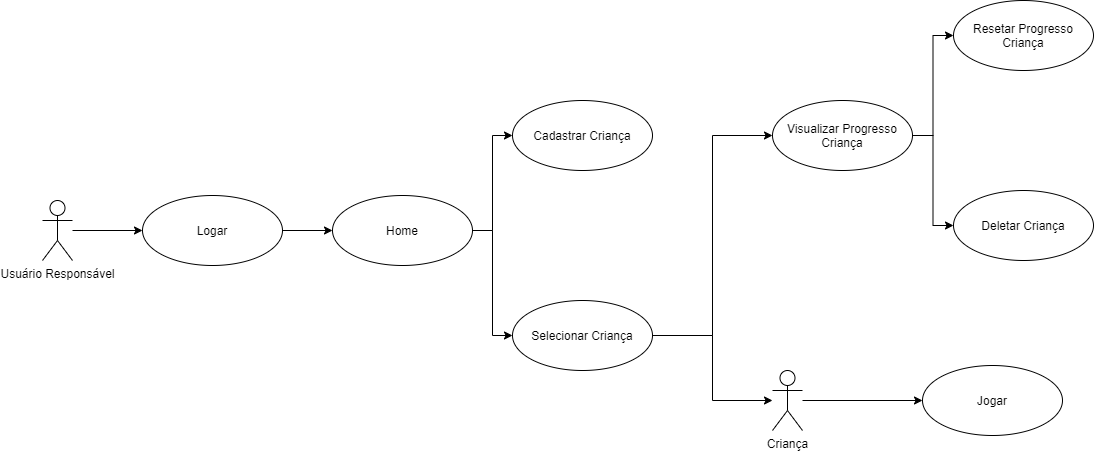

The diagram above was exported from draw.io. Its source (the exported page's mxGraphModel, read from the mxfile embedded in the PNG):
<mxGraphModel dx="780" dy="748" grid="1" gridSize="10" guides="1" tooltips="1" connect="1" arrows="1" fold="1" page="1" pageScale="1" pageWidth="827" pageHeight="1169" math="0" shadow="0">
  <root>
    <mxCell id="0" />
    <mxCell id="1" parent="0" />
    <mxCell id="NGhXc8rYm6aJMMhqT8HO-7" style="edgeStyle=orthogonalEdgeStyle;rounded=0;orthogonalLoop=1;jettySize=auto;html=1;entryX=0;entryY=0.5;entryDx=0;entryDy=0;" parent="1" source="NGhXc8rYm6aJMMhqT8HO-2" target="NGhXc8rYm6aJMMhqT8HO-3" edge="1">
      <mxGeometry relative="1" as="geometry" />
    </mxCell>
    <mxCell id="NGhXc8rYm6aJMMhqT8HO-2" value="Usuário Responsável" style="shape=umlActor;verticalLabelPosition=bottom;labelBackgroundColor=#ffffff;verticalAlign=top;html=1;" parent="1" vertex="1">
      <mxGeometry x="190" y="320" width="30" height="60" as="geometry" />
    </mxCell>
    <mxCell id="NGhXc8rYm6aJMMhqT8HO-10" style="edgeStyle=orthogonalEdgeStyle;rounded=0;orthogonalLoop=1;jettySize=auto;html=1;entryX=0;entryY=0.5;entryDx=0;entryDy=0;" parent="1" source="NGhXc8rYm6aJMMhqT8HO-3" target="NGhXc8rYm6aJMMhqT8HO-4" edge="1">
      <mxGeometry relative="1" as="geometry" />
    </mxCell>
    <mxCell id="NGhXc8rYm6aJMMhqT8HO-3" value="Logar" style="ellipse;whiteSpace=wrap;html=1;" parent="1" vertex="1">
      <mxGeometry x="290" y="315" width="140" height="70" as="geometry" />
    </mxCell>
    <mxCell id="NGhXc8rYm6aJMMhqT8HO-12" style="edgeStyle=orthogonalEdgeStyle;rounded=0;orthogonalLoop=1;jettySize=auto;html=1;entryX=0;entryY=0.5;entryDx=0;entryDy=0;" parent="1" source="NGhXc8rYm6aJMMhqT8HO-4" target="NGhXc8rYm6aJMMhqT8HO-5" edge="1">
      <mxGeometry relative="1" as="geometry" />
    </mxCell>
    <mxCell id="NGhXc8rYm6aJMMhqT8HO-13" style="edgeStyle=orthogonalEdgeStyle;rounded=0;orthogonalLoop=1;jettySize=auto;html=1;entryX=0;entryY=0.5;entryDx=0;entryDy=0;" parent="1" source="NGhXc8rYm6aJMMhqT8HO-4" target="NGhXc8rYm6aJMMhqT8HO-6" edge="1">
      <mxGeometry relative="1" as="geometry" />
    </mxCell>
    <mxCell id="NGhXc8rYm6aJMMhqT8HO-4" value="Home" style="ellipse;whiteSpace=wrap;html=1;" parent="1" vertex="1">
      <mxGeometry x="480" y="315" width="140" height="70" as="geometry" />
    </mxCell>
    <mxCell id="NGhXc8rYm6aJMMhqT8HO-5" value="Cadastrar Criança" style="ellipse;whiteSpace=wrap;html=1;" parent="1" vertex="1">
      <mxGeometry x="660" y="220" width="140" height="70" as="geometry" />
    </mxCell>
    <mxCell id="NGhXc8rYm6aJMMhqT8HO-18" style="edgeStyle=orthogonalEdgeStyle;rounded=0;orthogonalLoop=1;jettySize=auto;html=1;entryX=0;entryY=0.5;entryDx=0;entryDy=0;" parent="1" source="NGhXc8rYm6aJMMhqT8HO-6" target="NGhXc8rYm6aJMMhqT8HO-15" edge="1">
      <mxGeometry relative="1" as="geometry" />
    </mxCell>
    <mxCell id="NGhXc8rYm6aJMMhqT8HO-21" style="edgeStyle=orthogonalEdgeStyle;rounded=0;orthogonalLoop=1;jettySize=auto;html=1;" parent="1" source="NGhXc8rYm6aJMMhqT8HO-6" target="NGhXc8rYm6aJMMhqT8HO-14" edge="1">
      <mxGeometry relative="1" as="geometry" />
    </mxCell>
    <mxCell id="NGhXc8rYm6aJMMhqT8HO-6" value="Selecionar Criança" style="ellipse;whiteSpace=wrap;html=1;" parent="1" vertex="1">
      <mxGeometry x="660" y="420" width="140" height="70" as="geometry" />
    </mxCell>
    <mxCell id="NGhXc8rYm6aJMMhqT8HO-22" style="edgeStyle=orthogonalEdgeStyle;rounded=0;orthogonalLoop=1;jettySize=auto;html=1;entryX=0;entryY=0.5;entryDx=0;entryDy=0;" parent="1" source="NGhXc8rYm6aJMMhqT8HO-14" target="NGhXc8rYm6aJMMhqT8HO-17" edge="1">
      <mxGeometry relative="1" as="geometry" />
    </mxCell>
    <mxCell id="NGhXc8rYm6aJMMhqT8HO-14" value="Criança" style="shape=umlActor;verticalLabelPosition=bottom;labelBackgroundColor=#ffffff;verticalAlign=top;html=1;" parent="1" vertex="1">
      <mxGeometry x="920" y="490" width="30" height="60" as="geometry" />
    </mxCell>
    <mxCell id="NGhXc8rYm6aJMMhqT8HO-24" style="edgeStyle=orthogonalEdgeStyle;rounded=0;orthogonalLoop=1;jettySize=auto;html=1;entryX=0;entryY=0.5;entryDx=0;entryDy=0;" parent="1" source="NGhXc8rYm6aJMMhqT8HO-15" target="NGhXc8rYm6aJMMhqT8HO-16" edge="1">
      <mxGeometry relative="1" as="geometry" />
    </mxCell>
    <mxCell id="NGhXc8rYm6aJMMhqT8HO-26" style="edgeStyle=orthogonalEdgeStyle;rounded=0;orthogonalLoop=1;jettySize=auto;html=1;entryX=0;entryY=0.5;entryDx=0;entryDy=0;" parent="1" source="NGhXc8rYm6aJMMhqT8HO-15" target="NGhXc8rYm6aJMMhqT8HO-23" edge="1">
      <mxGeometry relative="1" as="geometry" />
    </mxCell>
    <mxCell id="NGhXc8rYm6aJMMhqT8HO-15" value="Visualizar Progresso Criança" style="ellipse;whiteSpace=wrap;html=1;" parent="1" vertex="1">
      <mxGeometry x="920" y="220" width="140" height="70" as="geometry" />
    </mxCell>
    <mxCell id="NGhXc8rYm6aJMMhqT8HO-16" value="Resetar Progresso Criança" style="ellipse;whiteSpace=wrap;html=1;" parent="1" vertex="1">
      <mxGeometry x="1101" y="120" width="140" height="70" as="geometry" />
    </mxCell>
    <mxCell id="NGhXc8rYm6aJMMhqT8HO-17" value="Jogar" style="ellipse;whiteSpace=wrap;html=1;" parent="1" vertex="1">
      <mxGeometry x="1070" y="485" width="140" height="70" as="geometry" />
    </mxCell>
    <mxCell id="NGhXc8rYm6aJMMhqT8HO-23" value="Deletar Criança" style="ellipse;whiteSpace=wrap;html=1;" parent="1" vertex="1">
      <mxGeometry x="1101" y="310" width="140" height="70" as="geometry" />
    </mxCell>
  </root>
</mxGraphModel>